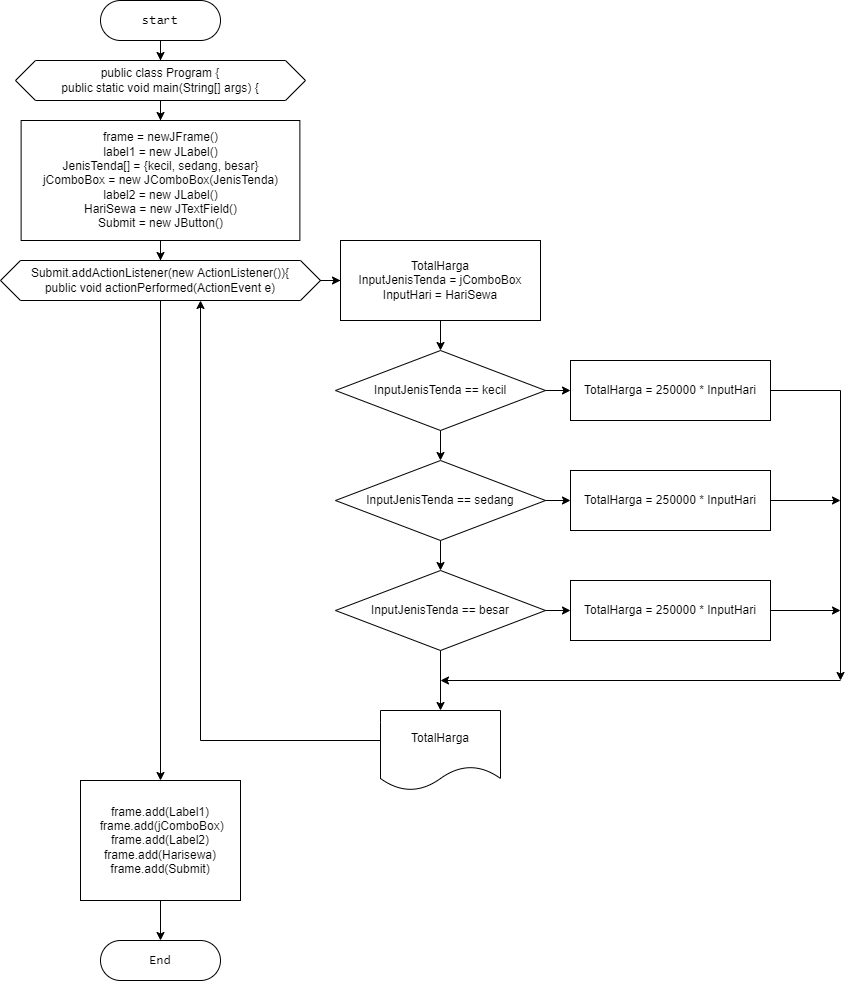

The diagram above was exported from draw.io. Its source (the exported page's mxGraphModel, read from the mxfile embedded in the PNG):
<mxGraphModel dx="2155" dy="380" grid="1" gridSize="10" guides="1" tooltips="1" connect="1" arrows="1" fold="1" page="1" pageScale="1" pageWidth="850" pageHeight="1100" math="0" shadow="0">
  <root>
    <mxCell id="0" />
    <mxCell id="1" parent="0" />
    <mxCell id="FdoavFOiVssfKYQqcrNm-88" style="edgeStyle=orthogonalEdgeStyle;rounded=0;orthogonalLoop=1;jettySize=auto;html=1;fontColor=#000000;fillColor=none;strokeColor=#000000;" parent="1" source="FdoavFOiVssfKYQqcrNm-7" target="FdoavFOiVssfKYQqcrNm-87" edge="1">
      <mxGeometry relative="1" as="geometry" />
    </mxCell>
    <mxCell id="FdoavFOiVssfKYQqcrNm-7" value="&lt;font face=&quot;Lucida Console&quot;&gt;start&lt;/font&gt;" style="rounded=1;whiteSpace=wrap;html=1;arcSize=50;fillColor=none;strokeColor=#000000;" parent="1" vertex="1">
      <mxGeometry x="100" y="1100" width="120" height="40" as="geometry" />
    </mxCell>
    <mxCell id="8yRHzQZf1_6-Cl5wdkMn-5" value="" style="edgeStyle=orthogonalEdgeStyle;rounded=0;orthogonalLoop=1;jettySize=auto;html=1;fontSize=12;fontColor=#000000;fillColor=none;strokeColor=#000000;" edge="1" parent="1" source="FdoavFOiVssfKYQqcrNm-29" target="8yRHzQZf1_6-Cl5wdkMn-4">
      <mxGeometry relative="1" as="geometry" />
    </mxCell>
    <mxCell id="FdoavFOiVssfKYQqcrNm-29" value="frame = newJFrame()&lt;br&gt;label1 = new JLabel()&lt;br&gt;JenisTenda[] = {kecil, sedang, besar}&lt;br&gt;jComboBox = new JComboBox(JenisTenda)&lt;br&gt;label2 = new JLabel()&lt;br&gt;HariSewa = new JTextField()&lt;br&gt;Submit = new JButton()" style="whiteSpace=wrap;html=1;fillColor=none;strokeColor=#000000;" parent="1" vertex="1">
      <mxGeometry x="20.619999999999994" y="1220" width="278.75" height="120" as="geometry" />
    </mxCell>
    <mxCell id="8yRHzQZf1_6-Cl5wdkMn-1" style="edgeStyle=orthogonalEdgeStyle;rounded=0;orthogonalLoop=1;jettySize=auto;html=1;fontSize=12;fontColor=#000000;fillColor=none;strokeColor=#000000;" edge="1" parent="1" source="FdoavFOiVssfKYQqcrNm-87" target="FdoavFOiVssfKYQqcrNm-29">
      <mxGeometry relative="1" as="geometry" />
    </mxCell>
    <mxCell id="FdoavFOiVssfKYQqcrNm-87" value="public class Program {&lt;br&gt;public static void main(String[] args) {" style="shape=hexagon;perimeter=hexagonPerimeter2;whiteSpace=wrap;html=1;fixedSize=1;fillColor=none;strokeColor=#000000;" parent="1" vertex="1">
      <mxGeometry x="15" y="1160" width="290" height="40" as="geometry" />
    </mxCell>
    <mxCell id="8yRHzQZf1_6-Cl5wdkMn-7" value="" style="edgeStyle=orthogonalEdgeStyle;rounded=0;orthogonalLoop=1;jettySize=auto;html=1;fontSize=12;fontColor=#000000;fillColor=none;strokeColor=#000000;" edge="1" parent="1" source="8yRHzQZf1_6-Cl5wdkMn-4" target="8yRHzQZf1_6-Cl5wdkMn-6">
      <mxGeometry relative="1" as="geometry" />
    </mxCell>
    <mxCell id="8yRHzQZf1_6-Cl5wdkMn-33" style="edgeStyle=orthogonalEdgeStyle;rounded=0;orthogonalLoop=1;jettySize=auto;html=1;fontSize=12;fontColor=#000000;fillColor=none;strokeColor=#000000;" edge="1" parent="1" source="8yRHzQZf1_6-Cl5wdkMn-4" target="8yRHzQZf1_6-Cl5wdkMn-34">
      <mxGeometry relative="1" as="geometry">
        <mxPoint x="160" y="2020" as="targetPoint" />
      </mxGeometry>
    </mxCell>
    <mxCell id="8yRHzQZf1_6-Cl5wdkMn-4" value="Submit.addActionListener(new ActionListener()){&lt;br&gt;public void actionPerformed(ActionEvent e)" style="shape=hexagon;perimeter=hexagonPerimeter2;whiteSpace=wrap;html=1;fixedSize=1;fillColor=none;strokeColor=#000000;" vertex="1" parent="1">
      <mxGeometry y="1360" width="320.01" height="40" as="geometry" />
    </mxCell>
    <mxCell id="8yRHzQZf1_6-Cl5wdkMn-9" value="" style="edgeStyle=orthogonalEdgeStyle;rounded=0;orthogonalLoop=1;jettySize=auto;html=1;fontSize=12;fontColor=#000000;fillColor=none;strokeColor=#000000;" edge="1" parent="1" source="8yRHzQZf1_6-Cl5wdkMn-6" target="8yRHzQZf1_6-Cl5wdkMn-8">
      <mxGeometry relative="1" as="geometry" />
    </mxCell>
    <mxCell id="8yRHzQZf1_6-Cl5wdkMn-6" value="TotalHarga&lt;br&gt;InputJenisTenda = jComboBox&lt;br&gt;InputHari = HariSewa" style="whiteSpace=wrap;html=1;fillColor=none;strokeColor=#000000;" vertex="1" parent="1">
      <mxGeometry x="340" y="1340" width="199.99" height="80" as="geometry" />
    </mxCell>
    <mxCell id="8yRHzQZf1_6-Cl5wdkMn-12" style="edgeStyle=orthogonalEdgeStyle;rounded=0;orthogonalLoop=1;jettySize=auto;html=1;fontSize=12;fontColor=#000000;fillColor=none;strokeColor=#000000;" edge="1" parent="1" source="8yRHzQZf1_6-Cl5wdkMn-8" target="8yRHzQZf1_6-Cl5wdkMn-10">
      <mxGeometry relative="1" as="geometry" />
    </mxCell>
    <mxCell id="8yRHzQZf1_6-Cl5wdkMn-15" value="" style="edgeStyle=orthogonalEdgeStyle;rounded=0;orthogonalLoop=1;jettySize=auto;html=1;fontSize=12;fontColor=#000000;fillColor=none;strokeColor=#000000;" edge="1" parent="1" source="8yRHzQZf1_6-Cl5wdkMn-8" target="8yRHzQZf1_6-Cl5wdkMn-14">
      <mxGeometry relative="1" as="geometry" />
    </mxCell>
    <mxCell id="8yRHzQZf1_6-Cl5wdkMn-8" value="InputJenisTenda == kecil" style="rhombus;whiteSpace=wrap;html=1;fillColor=none;strokeColor=#000000;" vertex="1" parent="1">
      <mxGeometry x="335" y="1450" width="210" height="80" as="geometry" />
    </mxCell>
    <mxCell id="8yRHzQZf1_6-Cl5wdkMn-13" style="edgeStyle=orthogonalEdgeStyle;rounded=0;orthogonalLoop=1;jettySize=auto;html=1;fontSize=12;fontColor=#000000;fillColor=none;strokeColor=#000000;" edge="1" parent="1" source="8yRHzQZf1_6-Cl5wdkMn-10" target="8yRHzQZf1_6-Cl5wdkMn-11">
      <mxGeometry relative="1" as="geometry" />
    </mxCell>
    <mxCell id="8yRHzQZf1_6-Cl5wdkMn-24" style="edgeStyle=orthogonalEdgeStyle;rounded=0;orthogonalLoop=1;jettySize=auto;html=1;fontSize=12;fontColor=#000000;fillColor=none;strokeColor=#000000;" edge="1" parent="1" source="8yRHzQZf1_6-Cl5wdkMn-10" target="8yRHzQZf1_6-Cl5wdkMn-22">
      <mxGeometry relative="1" as="geometry" />
    </mxCell>
    <mxCell id="8yRHzQZf1_6-Cl5wdkMn-10" value="InputJenisTenda == sedang" style="rhombus;whiteSpace=wrap;html=1;fillColor=none;strokeColor=#000000;" vertex="1" parent="1">
      <mxGeometry x="335" y="1560" width="210" height="80" as="geometry" />
    </mxCell>
    <mxCell id="8yRHzQZf1_6-Cl5wdkMn-25" style="edgeStyle=orthogonalEdgeStyle;rounded=0;orthogonalLoop=1;jettySize=auto;html=1;fontSize=12;fontColor=#000000;fillColor=none;strokeColor=#000000;" edge="1" parent="1" source="8yRHzQZf1_6-Cl5wdkMn-11" target="8yRHzQZf1_6-Cl5wdkMn-23">
      <mxGeometry relative="1" as="geometry" />
    </mxCell>
    <mxCell id="8yRHzQZf1_6-Cl5wdkMn-27" value="" style="edgeStyle=orthogonalEdgeStyle;rounded=0;orthogonalLoop=1;jettySize=auto;html=1;fontSize=12;fontColor=#000000;fillColor=none;strokeColor=#000000;" edge="1" parent="1" source="8yRHzQZf1_6-Cl5wdkMn-11" target="8yRHzQZf1_6-Cl5wdkMn-26">
      <mxGeometry relative="1" as="geometry" />
    </mxCell>
    <mxCell id="8yRHzQZf1_6-Cl5wdkMn-11" value="InputJenisTenda == besar" style="rhombus;whiteSpace=wrap;html=1;fillColor=none;strokeColor=#000000;" vertex="1" parent="1">
      <mxGeometry x="335" y="1670" width="210" height="80" as="geometry" />
    </mxCell>
    <mxCell id="8yRHzQZf1_6-Cl5wdkMn-28" style="edgeStyle=orthogonalEdgeStyle;rounded=0;orthogonalLoop=1;jettySize=auto;html=1;fontSize=12;fontColor=#000000;fillColor=none;strokeColor=#000000;" edge="1" parent="1" source="8yRHzQZf1_6-Cl5wdkMn-14">
      <mxGeometry relative="1" as="geometry">
        <mxPoint x="840" y="1780" as="targetPoint" />
      </mxGeometry>
    </mxCell>
    <mxCell id="8yRHzQZf1_6-Cl5wdkMn-14" value="TotalHarga = 250000 * InputHari" style="whiteSpace=wrap;html=1;fillColor=none;strokeColor=#000000;" vertex="1" parent="1">
      <mxGeometry x="570" y="1460" width="200" height="60" as="geometry" />
    </mxCell>
    <mxCell id="8yRHzQZf1_6-Cl5wdkMn-29" style="edgeStyle=orthogonalEdgeStyle;rounded=0;orthogonalLoop=1;jettySize=auto;html=1;fontSize=12;fontColor=#000000;fillColor=none;strokeColor=#000000;" edge="1" parent="1" source="8yRHzQZf1_6-Cl5wdkMn-22">
      <mxGeometry relative="1" as="geometry">
        <mxPoint x="839.9999999999998" y="1600" as="targetPoint" />
      </mxGeometry>
    </mxCell>
    <mxCell id="8yRHzQZf1_6-Cl5wdkMn-22" value="TotalHarga = 250000 * InputHari" style="whiteSpace=wrap;html=1;fillColor=none;strokeColor=#000000;" vertex="1" parent="1">
      <mxGeometry x="570" y="1570" width="200" height="60" as="geometry" />
    </mxCell>
    <mxCell id="8yRHzQZf1_6-Cl5wdkMn-30" style="edgeStyle=orthogonalEdgeStyle;rounded=0;orthogonalLoop=1;jettySize=auto;html=1;fontSize=12;fontColor=#000000;fillColor=none;strokeColor=#000000;" edge="1" parent="1" source="8yRHzQZf1_6-Cl5wdkMn-23">
      <mxGeometry relative="1" as="geometry">
        <mxPoint x="839.9999999999998" y="1710" as="targetPoint" />
      </mxGeometry>
    </mxCell>
    <mxCell id="8yRHzQZf1_6-Cl5wdkMn-23" value="TotalHarga = 250000 * InputHari" style="whiteSpace=wrap;html=1;fillColor=none;strokeColor=#000000;" vertex="1" parent="1">
      <mxGeometry x="570" y="1680" width="200" height="60" as="geometry" />
    </mxCell>
    <mxCell id="8yRHzQZf1_6-Cl5wdkMn-32" style="edgeStyle=orthogonalEdgeStyle;rounded=0;orthogonalLoop=1;jettySize=auto;html=1;entryX=0.625;entryY=1;entryDx=0;entryDy=0;fontSize=12;fontColor=#000000;fillColor=none;strokeColor=#000000;" edge="1" parent="1" source="8yRHzQZf1_6-Cl5wdkMn-26" target="8yRHzQZf1_6-Cl5wdkMn-4">
      <mxGeometry relative="1" as="geometry">
        <Array as="points">
          <mxPoint x="200" y="1840" />
        </Array>
      </mxGeometry>
    </mxCell>
    <mxCell id="8yRHzQZf1_6-Cl5wdkMn-26" value="TotalHarga" style="shape=document;whiteSpace=wrap;html=1;boundedLbl=1;fillColor=none;strokeColor=#000000;" vertex="1" parent="1">
      <mxGeometry x="380" y="1810" width="120" height="80" as="geometry" />
    </mxCell>
    <mxCell id="8yRHzQZf1_6-Cl5wdkMn-31" value="" style="endArrow=classic;html=1;rounded=0;fontSize=12;fontColor=#000000;fillColor=none;strokeColor=#000000;" edge="1" parent="1">
      <mxGeometry width="50" height="50" relative="1" as="geometry">
        <mxPoint x="840" y="1780" as="sourcePoint" />
        <mxPoint x="439.99" y="1780" as="targetPoint" />
      </mxGeometry>
    </mxCell>
    <mxCell id="8yRHzQZf1_6-Cl5wdkMn-38" style="edgeStyle=orthogonalEdgeStyle;rounded=0;orthogonalLoop=1;jettySize=auto;html=1;fontSize=12;fontColor=#000000;fillColor=none;strokeColor=#000000;" edge="1" parent="1" source="8yRHzQZf1_6-Cl5wdkMn-34" target="8yRHzQZf1_6-Cl5wdkMn-37">
      <mxGeometry relative="1" as="geometry" />
    </mxCell>
    <mxCell id="8yRHzQZf1_6-Cl5wdkMn-34" value="frame.add(Label1)&lt;br&gt;&amp;nbsp;frame.add(jComboBox)&lt;br&gt;frame.add(Label2)&lt;br&gt;frame.add(Harisewa)&lt;br&gt;frame.add(Submit)" style="rounded=0;whiteSpace=wrap;html=1;fontSize=12;fillColor=none;strokeColor=#000000;" vertex="1" parent="1">
      <mxGeometry x="80" y="1880" width="160" height="120" as="geometry" />
    </mxCell>
    <mxCell id="8yRHzQZf1_6-Cl5wdkMn-37" value="&lt;font face=&quot;Lucida Console&quot;&gt;End&lt;/font&gt;" style="rounded=1;whiteSpace=wrap;html=1;arcSize=50;fillColor=none;strokeColor=#000000;" vertex="1" parent="1">
      <mxGeometry x="100" y="2040" width="120" height="40" as="geometry" />
    </mxCell>
  </root>
</mxGraphModel>